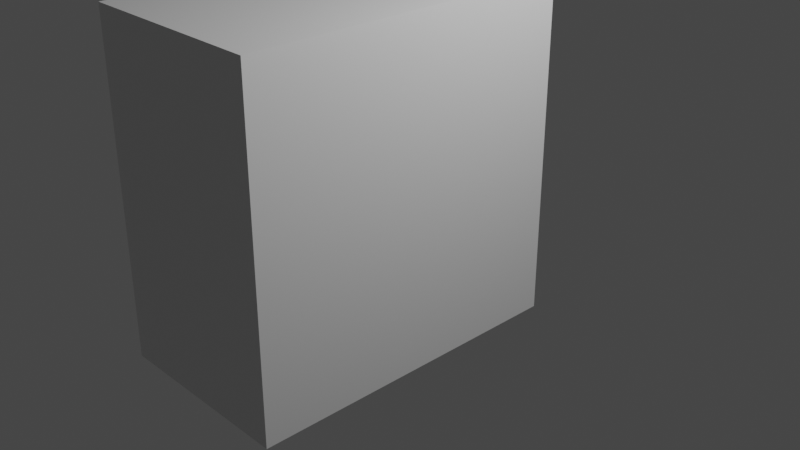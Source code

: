 # Source: Rhodes_Hall.blend  (saved by Blender 2.82.7; exported with 4.5.12 LTS)
import bpy
from mathutils import Matrix  # noqa: F401  (used for matrix-valued properties, if any)

bpy.ops.wm.read_factory_settings(use_empty=True)
scene = bpy.context.scene
scene.name = 'Scene'

# ---- collections
col_collection = bpy.data.collections.new('Collection'); scene.collection.children.link(col_collection)

# ---- materials (node trees are filled in below, after node groups)
mat_material = bpy.data.materials.new('Material')
mat_material.alpha_threshold = 0.0
mat_material.use_transparent_shadow = False
mat_material.line_color = (0.0, 0.0, 0.0, 1.0)

# ---- material node trees
mat_material.use_nodes = True; mat_material.node_tree.nodes.clear()
_N = mat_material.node_tree.nodes; _L = mat_material.node_tree.links
n0 = _N.new('ShaderNodeOutputMaterial'); n0.name = 'Material Output'; n0.location = (300, 300)
n1 = _N.new('ShaderNodeBsdfPrincipled'); n1.name = 'Principled BSDF'; n1.location = (10, 300)
n1.distribution = 'GGX'
n1.subsurface_method = 'BURLEY'
n1.inputs[2].default_value = 0.4
n1.inputs[3].default_value = 1.45
n1.inputs[27].default_value = (0.0, 0.0, 0.0, 1.0)
n1.inputs[28].default_value = 1.0
_L.new(n1.outputs[0], n0.inputs[0])
n0.is_active_output = True

# ---- world
world_world = bpy.data.worlds.new('World'); scene.world = world_world
world_world.use_nodes = True; world_world.node_tree.nodes.clear()
_N = world_world.node_tree.nodes; _L = world_world.node_tree.links
n0 = _N.new('ShaderNodeOutputWorld'); n0.name = 'World Output'; n0.location = (300, 300)
n1 = _N.new('ShaderNodeBackground'); n1.name = 'Background'; n1.location = (10, 300)
n1.inputs[0].default_value = (0.05088, 0.05088, 0.05088, 1.0)
_L.new(n1.outputs[0], n0.inputs[0])
n0.is_active_output = True
world_world.color = (0.05088, 0.05088, 0.05088)
world_world.use_sun_shadow = False
world_world.sun_shadow_jitter_overblur = 0.0

# ---- cameras
cam_camera = bpy.data.cameras.new('Camera')
cam_camera.clip_end = 100.0
cam_camera.ortho_scale = 7.314

# ---- lights
light_light = bpy.data.lights.new('Light', 'POINT')
light_light.transmission_factor = 0.0
light_light.energy = 1000.0
light_light.shadow_soft_size = 0.1
light_light.shadow_maximum_resolution = 0.006
light_light.use_absolute_resolution = True

# ---- meshes
me_cube = bpy.data.meshes.new('Cube')
me_cube.from_pydata([(1.0, 1.0, -1.0), (-1.0, 1.0, -1.0), (1.0, 1.0, 2.5), (-1.0, 1.0, 2.5), (-1.0, -2.5, -1.0), (1.0, -2.5, -1.0), (1.0, -2.5, 2.5), (-1.0, -2.5, 2.5), (0.5, 1.0, 2.5), (0.5, 1.0, -1.0), (-0.5, 1.0, -1.0), (-0.5, 1.0, 2.5), (0.5, 1.556, -1.0), (-0.5, 1.556, 2.5), (0.5, 1.556, 2.5), (-0.5, 1.556, -1.0)], [], [(1, 4, 7, 3), (0, 2, 6, 5), (10, 11, 13, 15), (5, 6, 7, 4), (8, 2, 0, 9), (10, 15, 12, 9, 0, 5, 4, 1), (6, 2, 8, 14, 13, 11, 3, 7), (15, 13, 14, 12), (1, 3, 11, 10), (8, 9, 12, 14)])
_uv = me_cube.uv_layers.new(name='UVMap')
_uv.uv.foreach_set('vector', [0.375, 0.25, 0.375, 0.0, 0.625, 0.0, 0.625, 0.25, 0.375, 0.5, 0.625, 0.5, 0.625, 0.75, 0.375, 0.75, 0.375, 0.3125, 0.625, 0.3125, 0.625, 0.3125, 0.375, 0.3125, 0.375, 0.75, 0.625, 0.75, 0.625, 1.0, 0.375, 1.0, 0.625, 0.4375, 0.625, 0.5, 0.375, 0.5, 0.375, 0.4375, 0.1875, 0.5, 0.1875, 0.5, 0.3125, 0.5, 0.3125, 0.5, 0.375, 0.5, 0.375, 0.75, 0.125, 0.75, 0.125, 0.5, 0.625, 0.75, 0.625, 0.5, 0.6875, 0.5, 0.6875, 0.5, 0.8125, 0.5, 0.8125, 0.5, 0.875, 0.5, 0.875, 0.75, 0.375, 0.3125, 0.625, 0.3125, 0.625, 0.4375, 0.375, 0.4375, 0.375, 0.25, 0.625, 0.25, 0.625, 0.3125, 0.375, 0.3125, 0.625, 0.4375, 0.375, 0.4375, 0.375, 0.4375, 0.625, 0.4375])
me_cube.materials.append(mat_material)
me_cube.use_remesh_preserve_volume = False
me_cube.use_remesh_preserve_attributes = False
me_cube.use_mirror_vertex_groups = False
me_cube.update()

# ---- objects
ob_cube = bpy.data.objects.new('Cube', me_cube)
ob_light = bpy.data.objects.new('Light', light_light)
ob_camera = bpy.data.objects.new('Camera', cam_camera)

# ---- transforms, parenting, visibility, modifiers, constraints
ob_cube.location = (0.0, 0.0, 0.0)
ob_cube.lock_rotations_4d = False
ob_cube.empty_display_type = 'ARROWS'
ob_cube.lineart.crease_threshold = 0.0
ob_light.location = (4.076, 1.005, 5.904)
ob_light.rotation_euler = (0.6503, 0.05522, 1.866)
ob_light.lock_rotations_4d = False
ob_light.empty_display_type = 'ARROWS'
ob_light.color = (0.0, 0.0, 0.0, 0.0)
ob_light.lineart.crease_threshold = 0.0
ob_camera.location = (7.359, -6.926, 4.958)
ob_camera.rotation_euler = (1.109, 0.0, 0.8149)
ob_camera.lock_rotations_4d = False
ob_camera.empty_display_type = 'ARROWS'
ob_camera.color = (0.0, 0.0, 0.0, 0.0)
ob_camera.display_type = 'WIRE'
ob_camera.lineart.crease_threshold = 0.0

# ---- collection membership
col_collection.objects.link(ob_cube)
col_collection.objects.link(ob_light)
col_collection.objects.link(ob_camera)

# ---- scene / render settings (as saved in the file)
scene.camera = ob_camera
scene.frame_start = 1; scene.frame_end = 250; scene.frame_set(1)
scene.render.engine = 'BLENDER_EEVEE_NEXT'
scene.cycles.use_denoising = False
scene.cycles.samples = 128
scene.cycles.sampling_pattern = 'TABULATED_SOBOL'
scene.cycles.use_adaptive_sampling = False
scene.cycles.use_light_tree = False
scene.view_settings.view_transform = 'Filmic'
bpy.context.view_layer.update()

